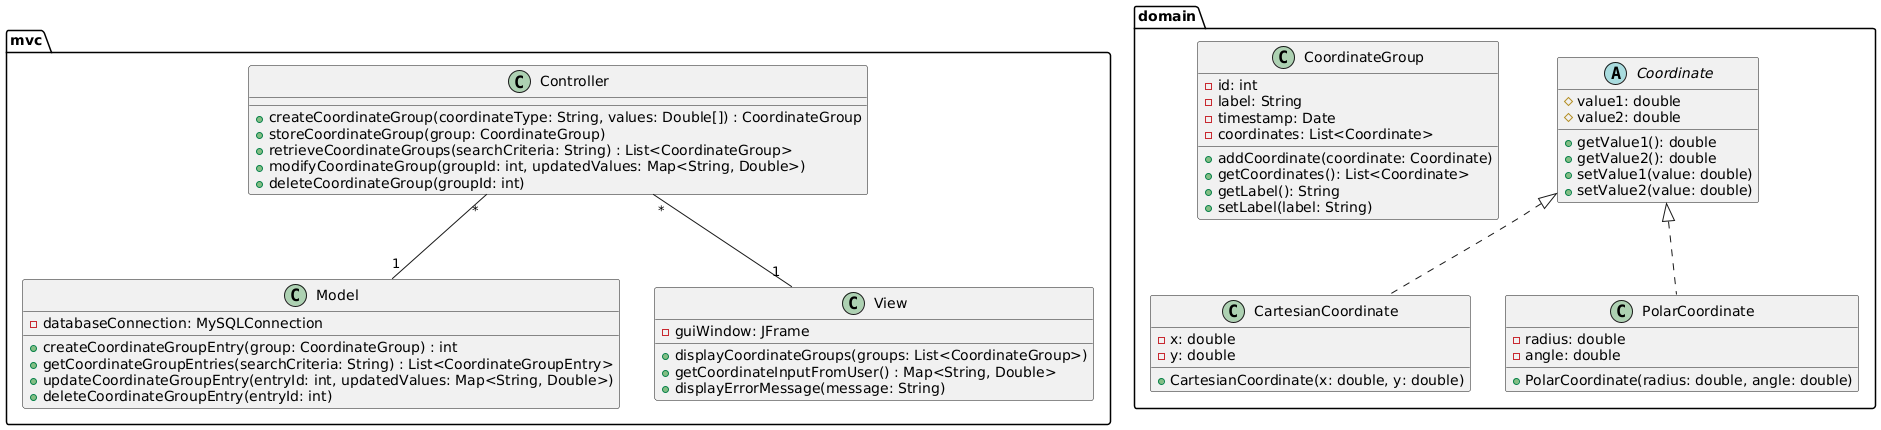

The diagram above was rendered by PlantUML. Its source (embedded in the PNG):
@startuml
package "mvc" {

  class Controller {
    + createCoordinateGroup(coordinateType: String, values: Double[]) : CoordinateGroup
    + storeCoordinateGroup(group: CoordinateGroup)
    + retrieveCoordinateGroups(searchCriteria: String) : List<CoordinateGroup>
    + modifyCoordinateGroup(groupId: int, updatedValues: Map<String, Double>)
    + deleteCoordinateGroup(groupId: int)
  }

  class Model {
    - databaseConnection: MySQLConnection
    + createCoordinateGroupEntry(group: CoordinateGroup) : int
    + getCoordinateGroupEntries(searchCriteria: String) : List<CoordinateGroupEntry>
    + updateCoordinateGroupEntry(entryId: int, updatedValues: Map<String, Double>)
    + deleteCoordinateGroupEntry(entryId: int)
  }

  class View {
    - guiWindow: JFrame
    + displayCoordinateGroups(groups: List<CoordinateGroup>)
    + getCoordinateInputFromUser() : Map<String, Double>
    + displayErrorMessage(message: String)
  }

  Controller "*" -- "1" Model
  Controller "*" -- "1" View
}

package "domain" {
  abstract class Coordinate {
    # value1: double
    # value2: double
    + getValue1(): double
    + getValue2(): double
    + setValue1(value: double)
    + setValue2(value: double)
  }

  class CartesianCoordinate {
    - x: double
    - y: double
    + CartesianCoordinate(x: double, y: double)
  }

  class PolarCoordinate {
    - radius: double
    - angle: double
    + PolarCoordinate(radius: double, angle: double)
  }

  Coordinate <|.. CartesianCoordinate
  Coordinate <|.. PolarCoordinate

  class CoordinateGroup {
    - id: int
    - label: String
    - timestamp: Date
    - coordinates: List<Coordinate>
    + addCoordinate(coordinate: Coordinate)
    + getCoordinates(): List<Coordinate>
    + getLabel(): String
    + setLabel(label: String)
  }
}

@enduml